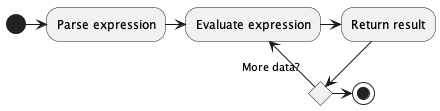

The diagram above was rendered by PlantUML. Its source (embedded in the PNG):
@startuml
(*) -right->  "Parse expression"
-right-> "Evaluate expression"
-right->  "Return result"
if "More data?" then
-right-> "Evaluate expression"
else 
-right-> (*)
endif
@enduml